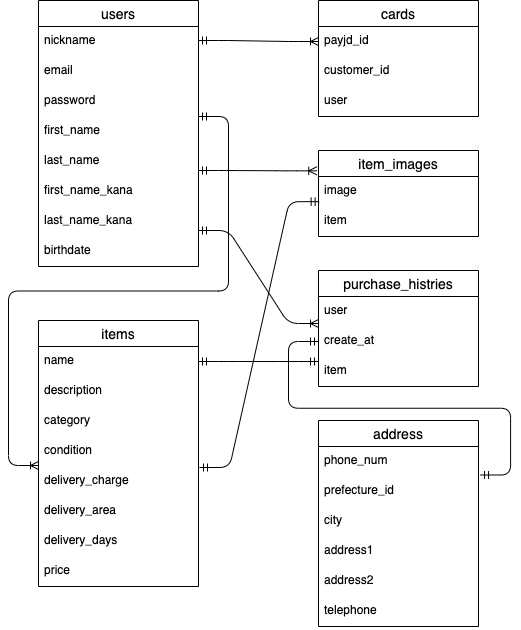

The diagram above was exported from draw.io. Its source (the exported page's mxGraphModel, read from the mxfile embedded in the PNG):
<mxGraphModel dx="0" dy="703" grid="1" gridSize="10" guides="1" tooltips="1" connect="1" arrows="1" fold="1" page="1" pageScale="1" pageWidth="827" pageHeight="1169" math="0" shadow="0">
  <root>
    <mxCell id="0" />
    <mxCell id="1" parent="0" />
    <mxCell id="2" value="users" style="swimlane;fontStyle=0;childLayout=stackLayout;horizontal=1;startSize=26;horizontalStack=0;resizeParent=1;resizeParentMax=0;resizeLast=0;collapsible=1;marginBottom=0;align=center;fontSize=14;" vertex="1" parent="1">
      <mxGeometry x="40" y="40" width="160" height="266" as="geometry" />
    </mxCell>
    <mxCell id="3" value="nickname" style="text;strokeColor=none;fillColor=none;spacingLeft=4;spacingRight=4;overflow=hidden;rotatable=0;points=[[0,0.5],[1,0.5]];portConstraint=eastwest;fontSize=12;" vertex="1" parent="2">
      <mxGeometry y="26" width="160" height="30" as="geometry" />
    </mxCell>
    <mxCell id="4" value="email" style="text;strokeColor=none;fillColor=none;spacingLeft=4;spacingRight=4;overflow=hidden;rotatable=0;points=[[0,0.5],[1,0.5]];portConstraint=eastwest;fontSize=12;" vertex="1" parent="2">
      <mxGeometry y="56" width="160" height="30" as="geometry" />
    </mxCell>
    <mxCell id="6" value="password" style="text;strokeColor=none;fillColor=none;spacingLeft=4;spacingRight=4;overflow=hidden;rotatable=0;points=[[0,0.5],[1,0.5]];portConstraint=eastwest;fontSize=12;" vertex="1" parent="2">
      <mxGeometry y="86" width="160" height="30" as="geometry" />
    </mxCell>
    <mxCell id="7" value="first_name" style="text;strokeColor=none;fillColor=none;spacingLeft=4;spacingRight=4;overflow=hidden;rotatable=0;points=[[0,0.5],[1,0.5]];portConstraint=eastwest;fontSize=12;" vertex="1" parent="2">
      <mxGeometry y="116" width="160" height="30" as="geometry" />
    </mxCell>
    <mxCell id="8" value="last_name" style="text;strokeColor=none;fillColor=none;spacingLeft=4;spacingRight=4;overflow=hidden;rotatable=0;points=[[0,0.5],[1,0.5]];portConstraint=eastwest;fontSize=12;" vertex="1" parent="2">
      <mxGeometry y="146" width="160" height="30" as="geometry" />
    </mxCell>
    <mxCell id="9" value="first_name_kana" style="text;strokeColor=none;fillColor=none;spacingLeft=4;spacingRight=4;overflow=hidden;rotatable=0;points=[[0,0.5],[1,0.5]];portConstraint=eastwest;fontSize=12;" vertex="1" parent="2">
      <mxGeometry y="176" width="160" height="30" as="geometry" />
    </mxCell>
    <mxCell id="10" value="last_name_kana" style="text;strokeColor=none;fillColor=none;spacingLeft=4;spacingRight=4;overflow=hidden;rotatable=0;points=[[0,0.5],[1,0.5]];portConstraint=eastwest;fontSize=12;" vertex="1" parent="2">
      <mxGeometry y="206" width="160" height="30" as="geometry" />
    </mxCell>
    <mxCell id="12" value="birthdate" style="text;strokeColor=none;fillColor=none;spacingLeft=4;spacingRight=4;overflow=hidden;rotatable=0;points=[[0,0.5],[1,0.5]];portConstraint=eastwest;fontSize=12;" vertex="1" parent="2">
      <mxGeometry y="236" width="160" height="30" as="geometry" />
    </mxCell>
    <mxCell id="13" value="cards" style="swimlane;fontStyle=0;childLayout=stackLayout;horizontal=1;startSize=26;horizontalStack=0;resizeParent=1;resizeParentMax=0;resizeLast=0;collapsible=1;marginBottom=0;align=center;fontSize=14;" vertex="1" parent="1">
      <mxGeometry x="320" y="40" width="160" height="116" as="geometry" />
    </mxCell>
    <mxCell id="15" value="payjd_id" style="text;strokeColor=none;fillColor=none;spacingLeft=4;spacingRight=4;overflow=hidden;rotatable=0;points=[[0,0.5],[1,0.5]];portConstraint=eastwest;fontSize=12;" vertex="1" parent="13">
      <mxGeometry y="26" width="160" height="30" as="geometry" />
    </mxCell>
    <mxCell id="16" value="customer_id" style="text;strokeColor=none;fillColor=none;spacingLeft=4;spacingRight=4;overflow=hidden;rotatable=0;points=[[0,0.5],[1,0.5]];portConstraint=eastwest;fontSize=12;" vertex="1" parent="13">
      <mxGeometry y="56" width="160" height="30" as="geometry" />
    </mxCell>
    <mxCell id="17" value="user" style="text;strokeColor=none;fillColor=none;spacingLeft=4;spacingRight=4;overflow=hidden;rotatable=0;points=[[0,0.5],[1,0.5]];portConstraint=eastwest;fontSize=12;" vertex="1" parent="13">
      <mxGeometry y="86" width="160" height="30" as="geometry" />
    </mxCell>
    <mxCell id="18" value="items" style="swimlane;fontStyle=0;childLayout=stackLayout;horizontal=1;startSize=26;horizontalStack=0;resizeParent=1;resizeParentMax=0;resizeLast=0;collapsible=1;marginBottom=0;align=center;fontSize=14;" vertex="1" parent="1">
      <mxGeometry x="40" y="360" width="160" height="266" as="geometry" />
    </mxCell>
    <mxCell id="19" value="name" style="text;strokeColor=none;fillColor=none;spacingLeft=4;spacingRight=4;overflow=hidden;rotatable=0;points=[[0,0.5],[1,0.5]];portConstraint=eastwest;fontSize=12;" vertex="1" parent="18">
      <mxGeometry y="26" width="160" height="30" as="geometry" />
    </mxCell>
    <mxCell id="20" value="description" style="text;strokeColor=none;fillColor=none;spacingLeft=4;spacingRight=4;overflow=hidden;rotatable=0;points=[[0,0.5],[1,0.5]];portConstraint=eastwest;fontSize=12;" vertex="1" parent="18">
      <mxGeometry y="56" width="160" height="30" as="geometry" />
    </mxCell>
    <mxCell id="21" value="category" style="text;strokeColor=none;fillColor=none;spacingLeft=4;spacingRight=4;overflow=hidden;rotatable=0;points=[[0,0.5],[1,0.5]];portConstraint=eastwest;fontSize=12;" vertex="1" parent="18">
      <mxGeometry y="86" width="160" height="30" as="geometry" />
    </mxCell>
    <mxCell id="22" value="condition" style="text;strokeColor=none;fillColor=none;spacingLeft=4;spacingRight=4;overflow=hidden;rotatable=0;points=[[0,0.5],[1,0.5]];portConstraint=eastwest;fontSize=12;" vertex="1" parent="18">
      <mxGeometry y="116" width="160" height="30" as="geometry" />
    </mxCell>
    <mxCell id="24" value="delivery_charge" style="text;strokeColor=none;fillColor=none;spacingLeft=4;spacingRight=4;overflow=hidden;rotatable=0;points=[[0,0.5],[1,0.5]];portConstraint=eastwest;fontSize=12;" vertex="1" parent="18">
      <mxGeometry y="146" width="160" height="30" as="geometry" />
    </mxCell>
    <mxCell id="25" value="delivery_area" style="text;strokeColor=none;fillColor=none;spacingLeft=4;spacingRight=4;overflow=hidden;rotatable=0;points=[[0,0.5],[1,0.5]];portConstraint=eastwest;fontSize=12;" vertex="1" parent="18">
      <mxGeometry y="176" width="160" height="30" as="geometry" />
    </mxCell>
    <mxCell id="26" value="delivery_days" style="text;strokeColor=none;fillColor=none;spacingLeft=4;spacingRight=4;overflow=hidden;rotatable=0;points=[[0,0.5],[1,0.5]];portConstraint=eastwest;fontSize=12;" vertex="1" parent="18">
      <mxGeometry y="206" width="160" height="30" as="geometry" />
    </mxCell>
    <mxCell id="27" value="price" style="text;strokeColor=none;fillColor=none;spacingLeft=4;spacingRight=4;overflow=hidden;rotatable=0;points=[[0,0.5],[1,0.5]];portConstraint=eastwest;fontSize=12;" vertex="1" parent="18">
      <mxGeometry y="236" width="160" height="30" as="geometry" />
    </mxCell>
    <mxCell id="28" value="item_images" style="swimlane;fontStyle=0;childLayout=stackLayout;horizontal=1;startSize=26;horizontalStack=0;resizeParent=1;resizeParentMax=0;resizeLast=0;collapsible=1;marginBottom=0;align=center;fontSize=14;" vertex="1" parent="1">
      <mxGeometry x="320" y="190" width="160" height="86" as="geometry" />
    </mxCell>
    <mxCell id="29" value="image" style="text;strokeColor=none;fillColor=none;spacingLeft=4;spacingRight=4;overflow=hidden;rotatable=0;points=[[0,0.5],[1,0.5]];portConstraint=eastwest;fontSize=12;" vertex="1" parent="28">
      <mxGeometry y="26" width="160" height="30" as="geometry" />
    </mxCell>
    <mxCell id="31" value="item" style="text;strokeColor=none;fillColor=none;spacingLeft=4;spacingRight=4;overflow=hidden;rotatable=0;points=[[0,0.5],[1,0.5]];portConstraint=eastwest;fontSize=12;" vertex="1" parent="28">
      <mxGeometry y="56" width="160" height="30" as="geometry" />
    </mxCell>
    <mxCell id="32" value="purchase_histries" style="swimlane;fontStyle=0;childLayout=stackLayout;horizontal=1;startSize=26;horizontalStack=0;resizeParent=1;resizeParentMax=0;resizeLast=0;collapsible=1;marginBottom=0;align=center;fontSize=14;" vertex="1" parent="1">
      <mxGeometry x="320" y="310" width="160" height="116" as="geometry" />
    </mxCell>
    <mxCell id="33" value="user" style="text;strokeColor=none;fillColor=none;spacingLeft=4;spacingRight=4;overflow=hidden;rotatable=0;points=[[0,0.5],[1,0.5]];portConstraint=eastwest;fontSize=12;" vertex="1" parent="32">
      <mxGeometry y="26" width="160" height="30" as="geometry" />
    </mxCell>
    <mxCell id="50" value="" style="edgeStyle=entityRelationEdgeStyle;fontSize=12;html=1;endArrow=ERoneToMany;startArrow=ERmandOne;" edge="1" parent="32">
      <mxGeometry width="100" height="100" relative="1" as="geometry">
        <mxPoint x="-120" y="-40" as="sourcePoint" />
        <mxPoint y="53" as="targetPoint" />
      </mxGeometry>
    </mxCell>
    <mxCell id="35" value="create_at" style="text;strokeColor=none;fillColor=none;spacingLeft=4;spacingRight=4;overflow=hidden;rotatable=0;points=[[0,0.5],[1,0.5]];portConstraint=eastwest;fontSize=12;" vertex="1" parent="32">
      <mxGeometry y="56" width="160" height="30" as="geometry" />
    </mxCell>
    <mxCell id="36" value="item" style="text;strokeColor=none;fillColor=none;spacingLeft=4;spacingRight=4;overflow=hidden;rotatable=0;points=[[0,0.5],[1,0.5]];portConstraint=eastwest;fontSize=12;" vertex="1" parent="32">
      <mxGeometry y="86" width="160" height="30" as="geometry" />
    </mxCell>
    <mxCell id="45" value="" style="edgeStyle=entityRelationEdgeStyle;fontSize=12;html=1;endArrow=ERoneToMany;startArrow=ERmandOne;entryX=0;entryY=0.5;entryDx=0;entryDy=0;" edge="1" parent="1" target="15">
      <mxGeometry width="100" height="100" relative="1" as="geometry">
        <mxPoint x="200" y="80" as="sourcePoint" />
        <mxPoint x="300" y="-20" as="targetPoint" />
      </mxGeometry>
    </mxCell>
    <mxCell id="46" value="" style="edgeStyle=entityRelationEdgeStyle;fontSize=12;html=1;endArrow=ERmandOne;startArrow=ERmandOne;entryX=0.004;entryY=0.839;entryDx=0;entryDy=0;entryPerimeter=0;" edge="1" parent="1" target="29">
      <mxGeometry width="100" height="100" relative="1" as="geometry">
        <mxPoint x="201" y="507" as="sourcePoint" />
        <mxPoint x="300" y="318" as="targetPoint" />
      </mxGeometry>
    </mxCell>
    <mxCell id="48" value="" style="edgeStyle=entityRelationEdgeStyle;fontSize=12;html=1;endArrow=ERoneToMany;startArrow=ERmandOne;" edge="1" parent="1">
      <mxGeometry width="100" height="100" relative="1" as="geometry">
        <mxPoint x="200" y="156" as="sourcePoint" />
        <mxPoint x="40" y="505" as="targetPoint" />
      </mxGeometry>
    </mxCell>
    <mxCell id="49" value="" style="edgeStyle=entityRelationEdgeStyle;fontSize=12;html=1;endArrow=ERoneToMany;startArrow=ERmandOne;entryX=-0.011;entryY=-0.189;entryDx=0;entryDy=0;entryPerimeter=0;" edge="1" parent="1" target="29">
      <mxGeometry width="100" height="100" relative="1" as="geometry">
        <mxPoint x="200" y="210" as="sourcePoint" />
        <mxPoint x="300" y="110" as="targetPoint" />
      </mxGeometry>
    </mxCell>
    <mxCell id="51" value="" style="edgeStyle=entityRelationEdgeStyle;fontSize=12;html=1;endArrow=ERmandOne;startArrow=ERmandOne;exitX=1;exitY=0.5;exitDx=0;exitDy=0;entryX=0;entryY=0.167;entryDx=0;entryDy=0;entryPerimeter=0;" edge="1" parent="1" source="19" target="36">
      <mxGeometry width="100" height="100" relative="1" as="geometry">
        <mxPoint x="200" y="470" as="sourcePoint" />
        <mxPoint x="300" y="370" as="targetPoint" />
      </mxGeometry>
    </mxCell>
    <mxCell id="37" value="address" style="swimlane;fontStyle=0;childLayout=stackLayout;horizontal=1;startSize=26;horizontalStack=0;resizeParent=1;resizeParentMax=0;resizeLast=0;collapsible=1;marginBottom=0;align=center;fontSize=14;" vertex="1" parent="1">
      <mxGeometry x="320" y="460" width="160" height="206" as="geometry" />
    </mxCell>
    <mxCell id="38" value="phone_num" style="text;strokeColor=none;fillColor=none;spacingLeft=4;spacingRight=4;overflow=hidden;rotatable=0;points=[[0,0.5],[1,0.5]];portConstraint=eastwest;fontSize=12;" vertex="1" parent="37">
      <mxGeometry y="26" width="160" height="30" as="geometry" />
    </mxCell>
    <mxCell id="39" value="prefecture_id" style="text;strokeColor=none;fillColor=none;spacingLeft=4;spacingRight=4;overflow=hidden;rotatable=0;points=[[0,0.5],[1,0.5]];portConstraint=eastwest;fontSize=12;" vertex="1" parent="37">
      <mxGeometry y="56" width="160" height="30" as="geometry" />
    </mxCell>
    <mxCell id="40" value="city" style="text;strokeColor=none;fillColor=none;spacingLeft=4;spacingRight=4;overflow=hidden;rotatable=0;points=[[0,0.5],[1,0.5]];portConstraint=eastwest;fontSize=12;" vertex="1" parent="37">
      <mxGeometry y="86" width="160" height="30" as="geometry" />
    </mxCell>
    <mxCell id="42" value="address1" style="text;strokeColor=none;fillColor=none;spacingLeft=4;spacingRight=4;overflow=hidden;rotatable=0;points=[[0,0.5],[1,0.5]];portConstraint=eastwest;fontSize=12;" vertex="1" parent="37">
      <mxGeometry y="116" width="160" height="30" as="geometry" />
    </mxCell>
    <mxCell id="43" value="address2" style="text;strokeColor=none;fillColor=none;spacingLeft=4;spacingRight=4;overflow=hidden;rotatable=0;points=[[0,0.5],[1,0.5]];portConstraint=eastwest;fontSize=12;" vertex="1" parent="37">
      <mxGeometry y="146" width="160" height="30" as="geometry" />
    </mxCell>
    <mxCell id="44" value="telephone" style="text;strokeColor=none;fillColor=none;spacingLeft=4;spacingRight=4;overflow=hidden;rotatable=0;points=[[0,0.5],[1,0.5]];portConstraint=eastwest;fontSize=12;" vertex="1" parent="37">
      <mxGeometry y="176" width="160" height="30" as="geometry" />
    </mxCell>
    <mxCell id="52" value="" style="edgeStyle=entityRelationEdgeStyle;fontSize=12;html=1;endArrow=ERmandOne;startArrow=ERmandOne;exitX=1.013;exitY=0.95;exitDx=0;exitDy=0;exitPerimeter=0;entryX=0;entryY=0.5;entryDx=0;entryDy=0;" edge="1" parent="1" source="38" target="35">
      <mxGeometry width="100" height="100" relative="1" as="geometry">
        <mxPoint x="220" y="526" as="sourcePoint" />
        <mxPoint x="320" y="426" as="targetPoint" />
      </mxGeometry>
    </mxCell>
  </root>
</mxGraphModel>